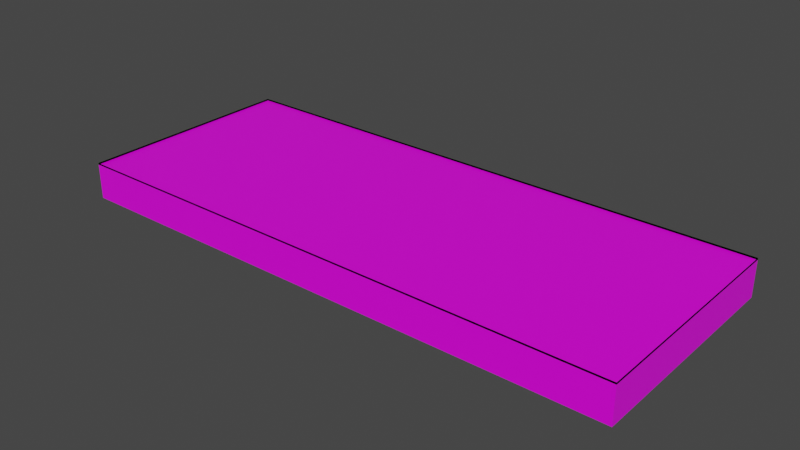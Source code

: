 # Source: open.blend  (saved by Blender 2.90.8; exported with 4.5.12 LTS)
import bpy
from mathutils import Matrix  # noqa: F401  (used for matrix-valued properties, if any)

bpy.ops.wm.read_factory_settings(use_empty=True)
scene = bpy.context.scene
scene.name = 'Scene'

# ---- collections
col_collection = bpy.data.collections.new('Collection'); scene.collection.children.link(col_collection)

# ---- images (referenced by path relative to the original .blend; pixels are not part of the script)
import os
ASSET_DIR = os.environ.get("B2B_ASSET_DIR", "")  # directory of the original .blend (textures are referenced by path, not embedded)
HERE = os.path.dirname(os.path.abspath(__file__))  # packed textures are extracted next to this script under _unpacked/

def load_image(name, relpath, width, height, colorspace="sRGB"):
    """Load a texture the original file referenced (path relative to the .blend, or extracted next to this script)."""
    p = next((c for c in (os.path.join(HERE, relpath), os.path.join(ASSET_DIR, relpath)) if relpath and os.path.exists(c)), "")
    if p:
        img = bpy.data.images.load(p, check_existing=True)
        img.name = name
    else:  # same state as the original file: an image datablock whose file is absent (Cycles renders it pink)
        img = bpy.data.images.new(name, width, height)
        img.source = "FILE"
        img.filepath = "//" + (relpath or name)
    img.colorspace_settings.name = colorspace
    return img
img_sprite1_0001_png = load_image('Sprite1-0001.png', 'Sprite1-0001.png', 1024, 1024, 'sRGB')

# ---- materials (node trees are filled in below, after node groups)
mat_material = bpy.data.materials.new('Material')
mat_material.alpha_threshold = 0.0
mat_material.use_transparent_shadow = False
mat_material.line_color = (0.0, 0.0, 0.0, 1.0)

# ---- material node trees
mat_material.use_nodes = True; mat_material.node_tree.nodes.clear()
_N = mat_material.node_tree.nodes; _L = mat_material.node_tree.links
n0 = _N.new('ShaderNodeBsdfPrincipled'); n0.name = 'Principled BSDF'; n0.location = (10, 300)
n0.distribution = 'GGX'
n0.subsurface_method = 'BURLEY'
n0.inputs[2].default_value = 0.4
n0.inputs[3].default_value = 1.45
n0.inputs[27].default_value = (0.0, 0.0, 0.0, 1.0)
n0.inputs[28].default_value = 1.0
n1 = _N.new('ShaderNodeTexImage'); n1.name = 'Image Texture'; n1.location = (-375, 224)
n1.image = img_sprite1_0001_png
n2 = _N.new('ShaderNodeOutputMaterial'); n2.name = 'Material Output'; n2.location = (317, 328)
_L.new(n0.outputs[0], n2.inputs[0])
_L.new(n1.outputs[0], n0.inputs[0])
n2.is_active_output = True

# ---- world
world_world = bpy.data.worlds.new('World'); scene.world = world_world
world_world.use_nodes = True; world_world.node_tree.nodes.clear()
_N = world_world.node_tree.nodes; _L = world_world.node_tree.links
n0 = _N.new('ShaderNodeOutputWorld'); n0.name = 'World Output'; n0.location = (300, 300)
n1 = _N.new('ShaderNodeBackground'); n1.name = 'Background'; n1.location = (10, 300)
n1.inputs[0].default_value = (0.05088, 0.05088, 0.05088, 1.0)
_L.new(n1.outputs[0], n0.inputs[0])
n0.is_active_output = True
world_world.color = (0.05088, 0.05088, 0.05088)
world_world.use_sun_shadow = False
world_world.sun_shadow_jitter_overblur = 0.0

# ---- meshes
me_cube = bpy.data.meshes.new('Cube')
me_cube.from_pydata([(1.0, 1.0, 1.0), (1.0, 1.0, -1.0), (1.0, -1.0, 1.0), (1.0, -1.0, -1.0), (-1.0, 1.0, 1.0), (-1.0, 1.0, -1.0), (-1.0, -1.0, 1.0), (-1.0, -1.0, -1.0), (1.0, 1.0, 0.9021), (1.0, -1.0, 0.9021), (-1.0, 1.0, 0.9021), (-1.0, -1.0, 0.9021)], [], [(6, 2, 9, 11), (3, 2, 6, 7), (7, 6, 4, 5), (5, 1, 3, 7), (1, 0, 2, 3), (5, 4, 0, 1), (8, 10, 11, 9), (4, 6, 11, 10), (2, 0, 8, 9), (0, 4, 10, 8)])
_uv = me_cube.uv_layers.new(name='UVMap')
_uv.uv.foreach_set('vector', [0.625, 1.0, 0.625, 0.75, 0.625, 0.75, 0.625, 1.0, 0.375, 0.75, 0.625, 0.75, 0.625, 1.0, 0.375, 1.0, 0.375, 0.0, 0.625, 0.0, 0.625, 0.25, 0.375, 0.25, 0.125, 0.5, 0.375, 0.5, 0.375, 0.75, 0.125, 0.75, 0.375, 0.5, 0.625, 0.5, 0.625, 0.75, 0.375, 0.75, 0.375, 0.25, 0.625, 0.25, 0.625, 0.5, 0.375, 0.5, -0.0001732, 0.001799, 0.9994, 0.007843, 0.9994, 0.998, -0.0002357, 0.998, 0.625, 0.25, 0.625, 0.0, 0.625, 0.0, 0.625, 0.25, 0.625, 0.75, 0.625, 0.5, 0.625, 0.5, 0.625, 0.75, 0.625, 0.5, 0.625, 0.25, 0.625, 0.25, 0.625, 0.5])
me_cube.materials.append(mat_material)
me_cube.use_remesh_preserve_volume = False
me_cube.use_remesh_preserve_attributes = False
me_cube.use_mirror_vertex_groups = False
me_cube.update()

# ---- objects
ob_cube = bpy.data.objects.new('Cube', me_cube)

# ---- transforms, parenting, visibility, modifiers, constraints
ob_cube.location = (1.276, 0.6386, 0.3886)
ob_cube.scale = (2.514, 1.001, 0.1644)
ob_cube.lock_rotations_4d = False
ob_cube.empty_display_type = 'ARROWS'
ob_cube.lineart.crease_threshold = 0.0

# ---- collection membership
col_collection.objects.link(ob_cube)

# ---- scene / render settings (as saved in the file)
scene.frame_start = 1; scene.frame_end = 250; scene.frame_set(1)
scene.render.engine = 'BLENDER_EEVEE_NEXT'
scene.cycles.use_denoising = False
scene.cycles.samples = 128
scene.cycles.sampling_pattern = 'TABULATED_SOBOL'
scene.cycles.use_adaptive_sampling = False
scene.cycles.use_light_tree = False
scene.view_settings.view_transform = 'Filmic'
bpy.context.view_layer.update()

# ---- added for rendering (the .blend has no active camera and no usable light): camera, sun
cam_auto = bpy.data.cameras.new('AutoCamera')
cam_auto.lens = 50.0
cam_auto.sensor_width = 36.0
cam_auto.clip_end = 1000.0
ob_auto_camera = bpy.data.objects.new('AutoCamera', cam_auto)
scene.collection.objects.link(ob_auto_camera)
ob_auto_camera.location = (6.29294, -5.382, 4.40235)
ob_auto_camera.rotation_euler = (1.09748, -7.21219e-08, 0.694738)
scene.camera = ob_auto_camera
light_auto_sun = bpy.data.lights.new('AutoSun', 'SUN')
light_auto_sun.energy = 3.0
light_auto_sun.angle = 0.0523599
ob_auto_sun = bpy.data.objects.new('AutoSun', light_auto_sun)
scene.collection.objects.link(ob_auto_sun)
ob_auto_sun.rotation_euler = (0.872665, 0.174533, 0.523599)
bpy.context.view_layer.update()
